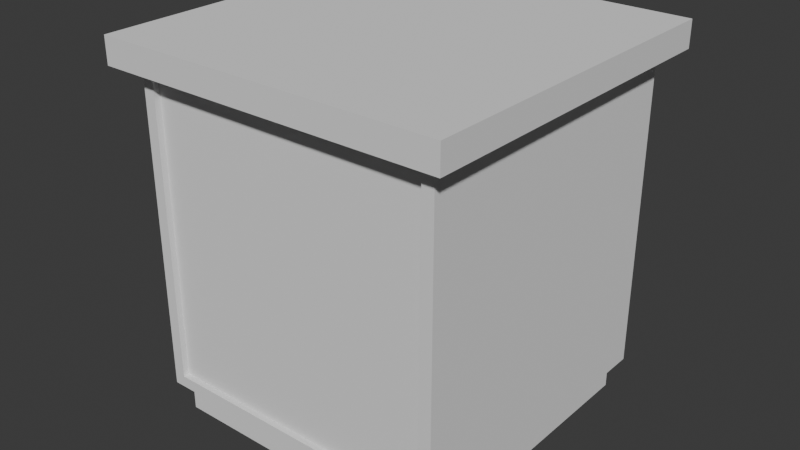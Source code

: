 # Source: MeubleLit.blend  (saved by Blender 4.0.36; exported with 4.5.12 LTS)
import bpy
from mathutils import Matrix  # noqa: F401  (used for matrix-valued properties, if any)

bpy.ops.wm.read_factory_settings(use_empty=True)
scene = bpy.context.scene
scene.name = 'Scene'

# ---- collections
col_collection = bpy.data.collections.new('Collection'); scene.collection.children.link(col_collection)
col_collection_2 = bpy.data.collections.new('Collection 2'); col_collection.children.link(col_collection_2)

# ---- world
world_world = bpy.data.worlds.new('World'); scene.world = world_world
world_world.use_nodes = True; world_world.node_tree.nodes.clear()
_N = world_world.node_tree.nodes; _L = world_world.node_tree.links
n0 = _N.new('ShaderNodeOutputWorld'); n0.name = 'World Output'; n0.location = (300, 300)
n1 = _N.new('ShaderNodeBackground'); n1.name = 'Background'; n1.location = (10, 300)
n1.inputs[0].default_value = (0.05088, 0.05088, 0.05088, 1.0)
_L.new(n1.outputs[0], n0.inputs[0])
n0.is_active_output = True
world_world.color = (0.05088, 0.05088, 0.05088)
world_world.use_sun_shadow = False
world_world.sun_shadow_jitter_overblur = 0.0

# ---- meshes
me_cube_019 = bpy.data.meshes.new('Cube.019')
me_cube_019.from_pydata([(-0.8575, -1.0, -0.2195), (-0.8575, -1.0, 1.558), (-1.0, 0.9487, -0.3108), (-1.0, 0.9487, 1.649), (0.8575, -1.0, -0.2195), (0.8575, -1.0, 1.558), (1.0, 0.9245, -0.2865), (1.0, 0.9245, 1.625), (-1.127, -1.127, 1.7), (-1.127, 1.127, 1.7), (1.127, 1.127, 1.7), (1.127, -1.127, 1.7), (-1.127, -1.127, 1.872), (-1.127, 1.127, 1.872), (1.127, 1.127, 1.872), (1.127, -1.127, 1.872), (-1.0, -0.9487, -0.3108), (-1.0, -0.9487, 1.649), (1.0, -0.9245, 1.625), (1.0, -0.9245, -0.2865), (-0.6468, -0.9761, 1.194), (-0.6468, -0.9761, 1.291), (0.7019, -0.9761, 1.291), (0.7019, -0.9761, 1.194), (-0.83, -0.9772, -0.2013), (-0.83, -0.9772, 1.576), (0.8851, -0.9772, 1.576), (0.8851, -0.9772, -0.2013), (-0.6468, -1.081, 1.2), (-0.6468, -1.032, 1.284), (0.7019, -1.032, 1.284), (0.7019, -1.081, 1.2), (-0.6468, -1.189, 1.278), (-0.6468, -1.097, 1.307), (0.7019, -1.097, 1.307), (0.7019, -1.189, 1.278), (-0.6468, -1.095, 1.433), (0.7019, -1.095, 1.433), (-0.6468, -1.19, 1.402), (-0.6468, -1.143, 1.442), (0.7019, -1.143, 1.442), (0.7019, -1.19, 1.402), (1.0, 1.0, 1.7), (0.9297, 0.9297, -0.362), (0.9297, -0.9297, -0.362), (1.0, -1.0, 1.7), (0.9606, 0.9245, 1.625), (0.9606, 0.9245, -0.2865), (0.9606, -0.9245, -0.2865), (0.9606, -0.9245, 1.625), (-0.9297, 0.9297, -0.362), (-0.9297, -0.9297, -0.362), (-1.0, -1.0, 1.7), (-1.0, 1.0, 1.7), (-0.9439, 0.9487, -0.3108), (-0.9439, -0.9487, -0.3108), (-0.9439, -0.9487, 1.649), (-0.9439, 0.9487, 1.649), (-1.0, 1.0, -0.362), (-1.0, -1.0, -0.362), (1.0, 1.0, -0.362), (1.0, -1.0, -0.362), (-0.8279, 0.8279, -0.5577), (-0.8279, -0.8279, -0.5577), (0.8279, 0.8279, -0.5577), (0.8279, -0.8279, -0.5577), (-0.9297, 0.9297, -0.5577), (-0.9297, -0.9297, -0.5577), (0.9297, 0.9297, -0.5577), (0.9297, -0.9297, -0.5577), (-0.8279, 0.8279, -0.3585), (-0.8279, -0.8279, -0.3585), (0.8279, 0.8279, -0.3585), (0.8279, -0.8279, -0.3585)], [], [(3, 2, 54, 57), (58, 53, 42, 60), (18, 19, 48, 49), (5, 1, 25, 26), (43, 44, 69, 68), (45, 42, 10, 11), (11, 10, 14, 15), (53, 52, 8, 9), (52, 45, 11, 8), (42, 53, 9, 10), (14, 13, 12, 15), (9, 8, 12, 13), (8, 11, 15, 12), (10, 9, 13, 14), (0, 1, 52, 59), (5, 4, 61, 45), (4, 0, 59, 61), (1, 5, 45, 52), (20, 23, 31, 28), (4, 5, 26, 27), (0, 4, 27, 24), (1, 0, 24, 25), (20, 21, 25, 24), (22, 23, 27, 26), (23, 20, 24, 27), (21, 22, 26, 25), (30, 29, 33, 34), (21, 20, 28, 29), (22, 21, 29, 30), (23, 22, 30, 31), (35, 34, 37, 40, 41), (31, 30, 34, 35), (28, 31, 35, 32), (29, 28, 32, 33), (32, 35, 41, 38), (40, 37, 36, 39), (34, 33, 36, 37), (38, 41, 40, 39), (33, 32, 38, 39, 36), (7, 6, 60, 42), (6, 19, 61, 60), (18, 7, 42, 45), (19, 18, 45, 61), (47, 46, 49, 48), (19, 6, 47, 48), (7, 18, 49, 46), (6, 7, 46, 47), (16, 2, 58, 59), (17, 16, 59, 52), (3, 17, 52, 53), (2, 3, 53, 58), (55, 56, 57, 54), (16, 17, 56, 55), (17, 3, 57, 56), (2, 16, 55, 54), (50, 51, 59, 58), (43, 50, 58, 60), (44, 43, 60, 61), (51, 44, 61, 59), (65, 63, 71, 73), (51, 50, 66, 67), (44, 51, 67, 69), (50, 43, 68, 66), (62, 63, 67, 66), (64, 62, 66, 68), (65, 64, 68, 69), (63, 65, 69, 67), (70, 72, 73, 71), (62, 64, 72, 70), (64, 65, 73, 72), (63, 62, 70, 71)])
_uv = me_cube_019.uv_layers.new(name='UVMap')
_uv.uv.foreach_set('vector', [0.6188, 0.2436, 0.3812, 0.2436, 0.3812, 0.2436, 0.6188, 0.2436, 0.375, 0.25, 0.625, 0.25, 0.625, 0.5, 0.375, 0.5, 0.6158, 0.7406, 0.3842, 0.7406, 0.3842, 0.7406, 0.6158, 0.7406, 0.6077, 0.7678, 0.6077, 0.9822, 0.6077, 0.9822, 0.6077, 0.7678, 0.3662, 0.5088, 0.3662, 0.7412, 0.3662, 0.7412, 0.3662, 0.5088, 0.625, 0.75, 0.625, 0.5, 0.625, 0.5, 0.625, 0.75, 0.625, 0.75, 0.625, 0.5, 0.625, 0.5, 0.625, 0.75, 0.625, 0.25, 0.625, 0.0, 0.625, 0.0, 0.625, 0.25, 0.625, 1.0, 0.625, 0.75, 0.625, 0.75, 0.625, 1.0, 0.625, 0.5, 0.625, 0.25, 0.625, 0.25, 0.625, 0.5, 0.625, 0.5, 0.875, 0.5, 0.875, 0.75, 0.625, 0.75, 0.625, 0.25, 0.625, 0.0, 0.625, 0.0, 0.625, 0.25, 0.625, 1.0, 0.625, 0.75, 0.625, 0.75, 0.625, 1.0, 0.625, 0.5, 0.625, 0.25, 0.625, 0.25, 0.625, 0.5, 0.3923, 0.9822, 0.6077, 0.9822, 0.625, 1.0, 0.375, 1.0, 0.6077, 0.7678, 0.3923, 0.7678, 0.375, 0.75, 0.625, 0.75, 0.3923, 0.7678, 0.3923, 0.9822, 0.375, 1.0, 0.375, 0.75, 0.6077, 0.9822, 0.6077, 0.7678, 0.625, 0.75, 0.625, 1.0, 0.4145, 0.9593, 0.4145, 0.7907, 0.4145, 0.7907, 0.4145, 0.9593, 0.3923, 0.7678, 0.6077, 0.7678, 0.6077, 0.7678, 0.3923, 0.7678, 0.3923, 0.9822, 0.3923, 0.7678, 0.3923, 0.7678, 0.3923, 0.9822, 0.6077, 0.9822, 0.3923, 0.9822, 0.3923, 0.9822, 0.6077, 0.9822, 0.4145, 0.9593, 0.5855, 0.9593, 0.6077, 0.9822, 0.3923, 0.9822, 0.5855, 0.7907, 0.4145, 0.7907, 0.3923, 0.7678, 0.6077, 0.7678, 0.4145, 0.7907, 0.4145, 0.9593, 0.3923, 0.9822, 0.3923, 0.7678, 0.5855, 0.9593, 0.5855, 0.7907, 0.6077, 0.7678, 0.6077, 0.9822, 0.5855, 0.7907, 0.5855, 0.9593, 0.5855, 0.9593, 0.5855, 0.7907, 0.5855, 0.9593, 0.4145, 0.9593, 0.4145, 0.9593, 0.5855, 0.9593, 0.5855, 0.7907, 0.5855, 0.9593, 0.5855, 0.9593, 0.5855, 0.7907, 0.4145, 0.7907, 0.5855, 0.7907, 0.5855, 0.7907, 0.4145, 0.7907, 0.4145, 0.7907, 0.5855, 0.7907, 0.5855, 0.7907, 0.4998, 0.7907, 0.4145, 0.7907, 0.4145, 0.7907, 0.5855, 0.7907, 0.5855, 0.7907, 0.4145, 0.7907, 0.4145, 0.9593, 0.4145, 0.7907, 0.4145, 0.7907, 0.4145, 0.9593, 0.5855, 0.9593, 0.4145, 0.9593, 0.4145, 0.9593, 0.5855, 0.9593, 0.4145, 0.9593, 0.4145, 0.7907, 0.4145, 0.7907, 0.4145, 0.9593, 0.4998, 0.7907, 0.5855, 0.7907, 0.5855, 0.9593, 0.4998, 0.9593, 0.5855, 0.7907, 0.5855, 0.9593, 0.5855, 0.9593, 0.5855, 0.7907, 0.4145, 0.9593, 0.4145, 0.7907, 0.4998, 0.7907, 0.4998, 0.9593, 0.5855, 0.9593, 0.4145, 0.9593, 0.4145, 0.9593, 0.4998, 0.9593, 0.5855, 0.9593, 0.6158, 0.5094, 0.3842, 0.5094, 0.375, 0.5, 0.625, 0.5, 0.3842, 0.5094, 0.3842, 0.7406, 0.375, 0.75, 0.375, 0.5, 0.6158, 0.7406, 0.6158, 0.5094, 0.625, 0.5, 0.625, 0.75, 0.3842, 0.7406, 0.6158, 0.7406, 0.625, 0.75, 0.375, 0.75, 0.3842, 0.5094, 0.6158, 0.5094, 0.6158, 0.7406, 0.3842, 0.7406, 0.3842, 0.7406, 0.3842, 0.5094, 0.3842, 0.5094, 0.3842, 0.7406, 0.6158, 0.5094, 0.6158, 0.7406, 0.6158, 0.7406, 0.6158, 0.5094, 0.3842, 0.5094, 0.6158, 0.5094, 0.6158, 0.5094, 0.3842, 0.5094, 0.3812, 0.006408, 0.3812, 0.2436, 0.375, 0.25, 0.375, 0.0, 0.6188, 0.006408, 0.3812, 0.006408, 0.375, 0.0, 0.625, 0.0, 0.6188, 0.2436, 0.6188, 0.006408, 0.625, 0.0, 0.625, 0.25, 0.3812, 0.2436, 0.6188, 0.2436, 0.625, 0.25, 0.375, 0.25, 0.3812, 0.006408, 0.6188, 0.006408, 0.6188, 0.2436, 0.3812, 0.2436, 0.3812, 0.006408, 0.6188, 0.006408, 0.6188, 0.006408, 0.3812, 0.006408, 0.6188, 0.006408, 0.6188, 0.2436, 0.6188, 0.2436, 0.6188, 0.006408, 0.3812, 0.2436, 0.3812, 0.006408, 0.3812, 0.006408, 0.3812, 0.2436, 0.1338, 0.5088, 0.1338, 0.7412, 0.125, 0.75, 0.125, 0.5, 0.3662, 0.5088, 0.1338, 0.5088, 0.125, 0.5, 0.375, 0.5, 0.3662, 0.7412, 0.3662, 0.5088, 0.375, 0.5, 0.375, 0.75, 0.1338, 0.7412, 0.3662, 0.7412, 0.375, 0.75, 0.125, 0.75, 0.3535, 0.7285, 0.1465, 0.7285, 0.1465, 0.7285, 0.3535, 0.7285, 0.1338, 0.7412, 0.1338, 0.5088, 0.1338, 0.5088, 0.1338, 0.7412, 0.3662, 0.7412, 0.1338, 0.7412, 0.1338, 0.7412, 0.3662, 0.7412, 0.1338, 0.5088, 0.3662, 0.5088, 0.3662, 0.5088, 0.1338, 0.5088, 0.1465, 0.5215, 0.1465, 0.7285, 0.1338, 0.7412, 0.1338, 0.5088, 0.3535, 0.5215, 0.1465, 0.5215, 0.1338, 0.5088, 0.3662, 0.5088, 0.3535, 0.7285, 0.3535, 0.5215, 0.3662, 0.5088, 0.3662, 0.7412, 0.1465, 0.7285, 0.3535, 0.7285, 0.3662, 0.7412, 0.1338, 0.7412, 0.1465, 0.5215, 0.3535, 0.5215, 0.3535, 0.7285, 0.1465, 0.7285, 0.1465, 0.5215, 0.3535, 0.5215, 0.3535, 0.5215, 0.1465, 0.5215, 0.3535, 0.5215, 0.3535, 0.7285, 0.3535, 0.7285, 0.3535, 0.5215, 0.1465, 0.7285, 0.1465, 0.5215, 0.1465, 0.5215, 0.1465, 0.7285])
me_cube_019.update()

# ---- objects
ob_meuble_lit = bpy.data.objects.new('Meuble_Lit', me_cube_019)

# ---- transforms, parenting, visibility, modifiers, constraints
ob_meuble_lit.location = (0.0, 0.0, 0.0)
ob_meuble_lit.rotation_euler = (0.0, -0.0, -1.571)
ob_meuble_lit.scale = (1.397, 1.397, 1.397)

# ---- collection membership
col_collection_2.objects.link(ob_meuble_lit)

# ---- scene / render settings (as saved in the file)
scene.frame_start = 1; scene.frame_end = 250; scene.frame_set(1)
scene.render.engine = 'BLENDER_EEVEE_NEXT'
scene.cycles.sampling_pattern = 'TABULATED_SOBOL'
bpy.context.view_layer.update()

# ---- added for rendering (the .blend has no active camera and no usable light): camera, sun
cam_auto = bpy.data.cameras.new('AutoCamera')
cam_auto.lens = 50.0
cam_auto.sensor_width = 36.0
cam_auto.clip_end = 1000.0
ob_auto_camera = bpy.data.objects.new('AutoCamera', cam_auto)
scene.collection.objects.link(ob_auto_camera)
ob_auto_camera.location = (5.18344, -6.27354, 5.10083)
ob_auto_camera.rotation_euler = (1.09748, -7.21219e-08, 0.694738)
scene.camera = ob_auto_camera
light_auto_sun = bpy.data.lights.new('AutoSun', 'SUN')
light_auto_sun.energy = 3.0
light_auto_sun.angle = 0.0523599
ob_auto_sun = bpy.data.objects.new('AutoSun', light_auto_sun)
scene.collection.objects.link(ob_auto_sun)
ob_auto_sun.rotation_euler = (0.872665, 0.174533, 0.523599)
bpy.context.view_layer.update()
